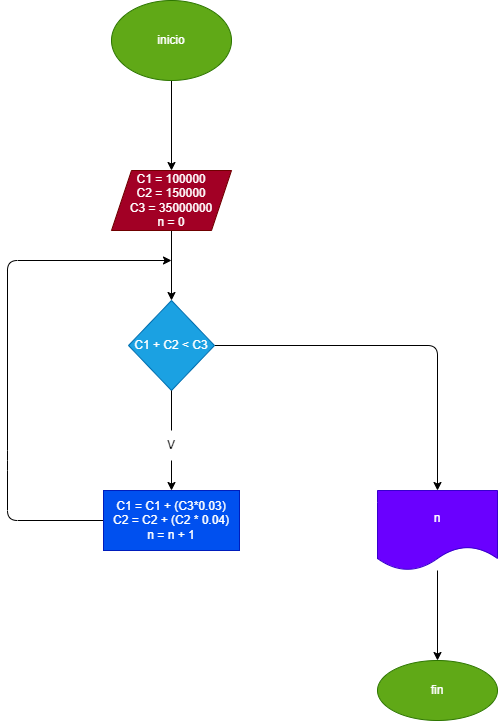

The diagram above was exported from draw.io. Its source (the exported page's mxGraphModel, read from the mxfile embedded in the PNG):
<mxGraphModel dx="1074" dy="790" grid="1" gridSize="10" guides="1" tooltips="1" connect="1" arrows="1" fold="1" page="1" pageScale="1" pageWidth="827" pageHeight="1169" math="0" shadow="0">
  <root>
    <mxCell id="0" />
    <mxCell id="1" parent="0" />
    <mxCell id="4" value="" style="edgeStyle=none;html=1;" edge="1" parent="1" source="2" target="3">
      <mxGeometry relative="1" as="geometry" />
    </mxCell>
    <mxCell id="2" value="inicio" style="ellipse;whiteSpace=wrap;html=1;fillColor=#60a917;fontColor=#ffffff;strokeColor=#2D7600;" vertex="1" parent="1">
      <mxGeometry x="354" width="120" height="80" as="geometry" />
    </mxCell>
    <mxCell id="6" value="" style="edgeStyle=none;html=1;" edge="1" parent="1" source="3" target="5">
      <mxGeometry relative="1" as="geometry" />
    </mxCell>
    <mxCell id="3" value="C1 = 100000&lt;br&gt;C2 = 150000&lt;br&gt;C3 = 35000000&lt;br&gt;n = 0" style="shape=parallelogram;perimeter=parallelogramPerimeter;whiteSpace=wrap;html=1;fixedSize=1;fillColor=#a20025;fontColor=#ffffff;strokeColor=#6F0000;" vertex="1" parent="1">
      <mxGeometry x="354" y="170" width="120" height="60" as="geometry" />
    </mxCell>
    <mxCell id="8" value="" style="edgeStyle=none;html=1;startArrow=none;" edge="1" parent="1" source="9" target="7">
      <mxGeometry relative="1" as="geometry" />
    </mxCell>
    <mxCell id="12" value="" style="edgeStyle=none;html=1;" edge="1" parent="1" source="5" target="11">
      <mxGeometry relative="1" as="geometry">
        <Array as="points">
          <mxPoint x="680" y="345" />
        </Array>
      </mxGeometry>
    </mxCell>
    <mxCell id="5" value="C1 + C2 &amp;lt; C3" style="rhombus;whiteSpace=wrap;html=1;fillColor=#1ba1e2;fontColor=#ffffff;strokeColor=#006EAF;" vertex="1" parent="1">
      <mxGeometry x="371" y="300" width="86" height="90" as="geometry" />
    </mxCell>
    <mxCell id="15" style="edgeStyle=none;html=1;" edge="1" parent="1" source="7">
      <mxGeometry relative="1" as="geometry">
        <mxPoint x="414" y="260" as="targetPoint" />
        <Array as="points">
          <mxPoint x="250" y="520" />
          <mxPoint x="250" y="460" />
          <mxPoint x="250" y="260" />
        </Array>
      </mxGeometry>
    </mxCell>
    <mxCell id="7" value="C1 = C1 + (C3*0.03)&lt;br&gt;C2 = C2 + (C2 * 0.04)&lt;br&gt;n = n + 1" style="whiteSpace=wrap;html=1;fillColor=#0050ef;fontColor=#ffffff;strokeColor=#001DBC;" vertex="1" parent="1">
      <mxGeometry x="346" y="490" width="136" height="60" as="geometry" />
    </mxCell>
    <mxCell id="9" value="V" style="text;html=1;strokeColor=none;fillColor=none;align=center;verticalAlign=middle;whiteSpace=wrap;rounded=0;" vertex="1" parent="1">
      <mxGeometry x="384" y="430" width="60" height="30" as="geometry" />
    </mxCell>
    <mxCell id="10" value="" style="edgeStyle=none;html=1;endArrow=none;" edge="1" parent="1" source="5" target="9">
      <mxGeometry relative="1" as="geometry">
        <mxPoint x="414" y="390" as="sourcePoint" />
        <mxPoint x="414" y="490" as="targetPoint" />
      </mxGeometry>
    </mxCell>
    <mxCell id="14" value="" style="edgeStyle=none;html=1;" edge="1" parent="1" source="11" target="13">
      <mxGeometry relative="1" as="geometry" />
    </mxCell>
    <mxCell id="11" value="n" style="shape=document;whiteSpace=wrap;html=1;boundedLbl=1;fillColor=#6a00ff;fontColor=#ffffff;strokeColor=#3700CC;" vertex="1" parent="1">
      <mxGeometry x="620" y="490" width="120" height="80" as="geometry" />
    </mxCell>
    <mxCell id="13" value="fin" style="ellipse;whiteSpace=wrap;html=1;fillColor=#60a917;fontColor=#ffffff;strokeColor=#2D7600;" vertex="1" parent="1">
      <mxGeometry x="620" y="660" width="120" height="60" as="geometry" />
    </mxCell>
  </root>
</mxGraphModel>